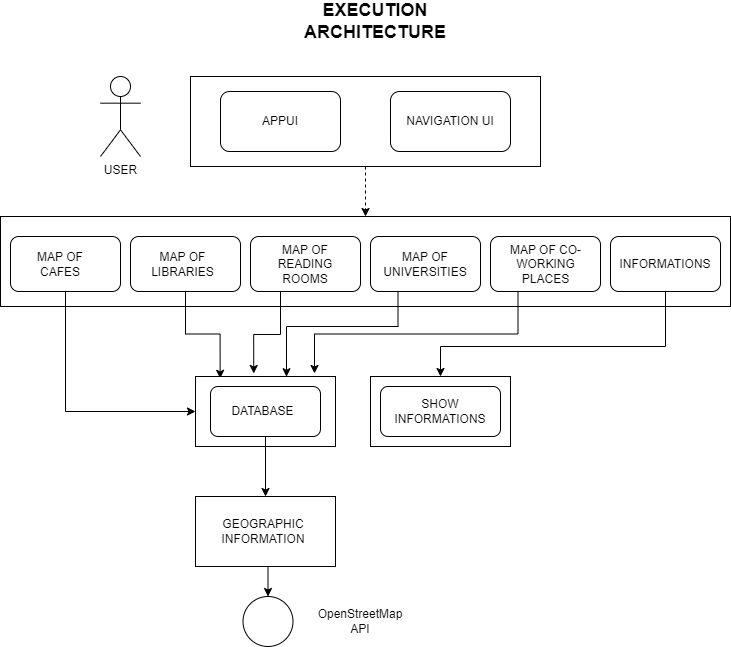

The diagram above was exported from draw.io. Its source (the exported page's mxGraphModel, read from the mxfile embedded in the PNG):
<mxGraphModel dx="1298" dy="724" grid="1" gridSize="10" guides="1" tooltips="1" connect="1" arrows="1" fold="1" page="1" pageScale="1" pageWidth="850" pageHeight="1100" math="0" shadow="0">
  <root>
    <mxCell id="0" />
    <mxCell id="1" parent="0" />
    <mxCell id="pEEZxYgexjr6Nw6ROA4s-1" value="" style="rounded=0;whiteSpace=wrap;html=1;" vertex="1" parent="1">
      <mxGeometry x="230" y="130" width="350" height="90" as="geometry" />
    </mxCell>
    <mxCell id="pEEZxYgexjr6Nw6ROA4s-2" value="" style="rounded=1;whiteSpace=wrap;html=1;" vertex="1" parent="1">
      <mxGeometry x="260" y="145" width="120" height="60" as="geometry" />
    </mxCell>
    <mxCell id="pEEZxYgexjr6Nw6ROA4s-3" value="" style="rounded=1;whiteSpace=wrap;html=1;" vertex="1" parent="1">
      <mxGeometry x="430" y="145" width="120" height="60" as="geometry" />
    </mxCell>
    <mxCell id="pEEZxYgexjr6Nw6ROA4s-4" value="NAVIGATION UI" style="text;html=1;strokeColor=none;fillColor=none;align=center;verticalAlign=middle;whiteSpace=wrap;rounded=0;" vertex="1" parent="1">
      <mxGeometry x="445" y="160" width="90" height="30" as="geometry" />
    </mxCell>
    <mxCell id="pEEZxYgexjr6Nw6ROA4s-5" value="APPUI" style="text;html=1;strokeColor=none;fillColor=none;align=center;verticalAlign=middle;whiteSpace=wrap;rounded=0;" vertex="1" parent="1">
      <mxGeometry x="290" y="160" width="60" height="30" as="geometry" />
    </mxCell>
    <mxCell id="pEEZxYgexjr6Nw6ROA4s-6" value="" style="rounded=0;whiteSpace=wrap;html=1;" vertex="1" parent="1">
      <mxGeometry x="40" y="270" width="730" height="90" as="geometry" />
    </mxCell>
    <mxCell id="pEEZxYgexjr6Nw6ROA4s-49" style="edgeStyle=orthogonalEdgeStyle;rounded=0;orthogonalLoop=1;jettySize=auto;html=1;exitX=0.5;exitY=1;exitDx=0;exitDy=0;entryX=0;entryY=0.5;entryDx=0;entryDy=0;" edge="1" parent="1" source="pEEZxYgexjr6Nw6ROA4s-13" target="pEEZxYgexjr6Nw6ROA4s-26">
      <mxGeometry relative="1" as="geometry" />
    </mxCell>
    <mxCell id="pEEZxYgexjr6Nw6ROA4s-13" value="" style="rounded=1;whiteSpace=wrap;html=1;" vertex="1" parent="1">
      <mxGeometry x="50" y="290" width="110" height="55" as="geometry" />
    </mxCell>
    <mxCell id="pEEZxYgexjr6Nw6ROA4s-50" style="edgeStyle=orthogonalEdgeStyle;rounded=0;orthogonalLoop=1;jettySize=auto;html=1;exitX=0.5;exitY=1;exitDx=0;exitDy=0;entryX=0.176;entryY=0.026;entryDx=0;entryDy=0;entryPerimeter=0;" edge="1" parent="1" source="pEEZxYgexjr6Nw6ROA4s-14" target="pEEZxYgexjr6Nw6ROA4s-26">
      <mxGeometry relative="1" as="geometry" />
    </mxCell>
    <mxCell id="pEEZxYgexjr6Nw6ROA4s-14" value="" style="rounded=1;whiteSpace=wrap;html=1;" vertex="1" parent="1">
      <mxGeometry x="170" y="290" width="110" height="55" as="geometry" />
    </mxCell>
    <mxCell id="pEEZxYgexjr6Nw6ROA4s-54" style="edgeStyle=orthogonalEdgeStyle;rounded=0;orthogonalLoop=1;jettySize=auto;html=1;exitX=0.25;exitY=1;exitDx=0;exitDy=0;entryX=0.65;entryY=0.003;entryDx=0;entryDy=0;entryPerimeter=0;" edge="1" parent="1" source="pEEZxYgexjr6Nw6ROA4s-15" target="pEEZxYgexjr6Nw6ROA4s-26">
      <mxGeometry relative="1" as="geometry">
        <Array as="points">
          <mxPoint x="438" y="380" />
          <mxPoint x="326" y="380" />
        </Array>
      </mxGeometry>
    </mxCell>
    <mxCell id="pEEZxYgexjr6Nw6ROA4s-15" value="" style="rounded=1;whiteSpace=wrap;html=1;" vertex="1" parent="1">
      <mxGeometry x="410" y="290" width="110" height="55" as="geometry" />
    </mxCell>
    <mxCell id="pEEZxYgexjr6Nw6ROA4s-56" style="edgeStyle=orthogonalEdgeStyle;rounded=0;orthogonalLoop=1;jettySize=auto;html=1;exitX=0.5;exitY=1;exitDx=0;exitDy=0;" edge="1" parent="1" source="pEEZxYgexjr6Nw6ROA4s-16" target="pEEZxYgexjr6Nw6ROA4s-28">
      <mxGeometry relative="1" as="geometry">
        <Array as="points">
          <mxPoint x="705" y="400" />
          <mxPoint x="480" y="400" />
        </Array>
      </mxGeometry>
    </mxCell>
    <mxCell id="pEEZxYgexjr6Nw6ROA4s-16" value="" style="rounded=1;whiteSpace=wrap;html=1;" vertex="1" parent="1">
      <mxGeometry x="650" y="290" width="110" height="55" as="geometry" />
    </mxCell>
    <mxCell id="pEEZxYgexjr6Nw6ROA4s-55" style="edgeStyle=orthogonalEdgeStyle;rounded=0;orthogonalLoop=1;jettySize=auto;html=1;exitX=0.25;exitY=1;exitDx=0;exitDy=0;entryX=0.85;entryY=-0.043;entryDx=0;entryDy=0;entryPerimeter=0;" edge="1" parent="1" source="pEEZxYgexjr6Nw6ROA4s-17" target="pEEZxYgexjr6Nw6ROA4s-26">
      <mxGeometry relative="1" as="geometry" />
    </mxCell>
    <mxCell id="pEEZxYgexjr6Nw6ROA4s-17" value="" style="rounded=1;whiteSpace=wrap;html=1;" vertex="1" parent="1">
      <mxGeometry x="530" y="290" width="110" height="55" as="geometry" />
    </mxCell>
    <mxCell id="pEEZxYgexjr6Nw6ROA4s-51" style="edgeStyle=orthogonalEdgeStyle;rounded=0;orthogonalLoop=1;jettySize=auto;html=1;exitX=0.5;exitY=1;exitDx=0;exitDy=0;entryX=0.416;entryY=-0.043;entryDx=0;entryDy=0;entryPerimeter=0;" edge="1" parent="1" source="pEEZxYgexjr6Nw6ROA4s-18" target="pEEZxYgexjr6Nw6ROA4s-26">
      <mxGeometry relative="1" as="geometry">
        <Array as="points">
          <mxPoint x="320" y="345" />
          <mxPoint x="320" y="388" />
          <mxPoint x="293" y="388" />
        </Array>
      </mxGeometry>
    </mxCell>
    <mxCell id="pEEZxYgexjr6Nw6ROA4s-18" value="" style="rounded=1;whiteSpace=wrap;html=1;" vertex="1" parent="1">
      <mxGeometry x="290" y="290" width="110" height="55" as="geometry" />
    </mxCell>
    <mxCell id="pEEZxYgexjr6Nw6ROA4s-19" value="INFORMATIONS" style="text;html=1;strokeColor=none;fillColor=none;align=center;verticalAlign=middle;whiteSpace=wrap;rounded=0;" vertex="1" parent="1">
      <mxGeometry x="675" y="302.5" width="60" height="30" as="geometry" />
    </mxCell>
    <mxCell id="pEEZxYgexjr6Nw6ROA4s-20" value="MAP OF CO-WORKING PLACES" style="text;html=1;strokeColor=none;fillColor=none;align=center;verticalAlign=middle;whiteSpace=wrap;rounded=0;" vertex="1" parent="1">
      <mxGeometry x="547.5" y="302.5" width="75" height="30" as="geometry" />
    </mxCell>
    <mxCell id="pEEZxYgexjr6Nw6ROA4s-22" value="MAP OF READING ROOMS" style="text;html=1;strokeColor=none;fillColor=none;align=center;verticalAlign=middle;whiteSpace=wrap;rounded=0;" vertex="1" parent="1">
      <mxGeometry x="315" y="302.5" width="60" height="30" as="geometry" />
    </mxCell>
    <mxCell id="pEEZxYgexjr6Nw6ROA4s-23" value="MAP OF LIBRARIES" style="text;html=1;strokeColor=none;fillColor=none;align=center;verticalAlign=middle;whiteSpace=wrap;rounded=0;" vertex="1" parent="1">
      <mxGeometry x="195" y="302.5" width="55" height="30" as="geometry" />
    </mxCell>
    <mxCell id="pEEZxYgexjr6Nw6ROA4s-24" value="MAP OF CAFES" style="text;html=1;strokeColor=none;fillColor=none;align=center;verticalAlign=middle;whiteSpace=wrap;rounded=0;" vertex="1" parent="1">
      <mxGeometry x="70" y="302.5" width="60" height="30" as="geometry" />
    </mxCell>
    <mxCell id="pEEZxYgexjr6Nw6ROA4s-25" value="MAP OF UNIVERSITIES" style="text;html=1;strokeColor=none;fillColor=none;align=center;verticalAlign=middle;whiteSpace=wrap;rounded=0;" vertex="1" parent="1">
      <mxGeometry x="435" y="302.5" width="60" height="30" as="geometry" />
    </mxCell>
    <mxCell id="pEEZxYgexjr6Nw6ROA4s-26" value="" style="rounded=0;whiteSpace=wrap;html=1;" vertex="1" parent="1">
      <mxGeometry x="235" y="430" width="140" height="70" as="geometry" />
    </mxCell>
    <mxCell id="pEEZxYgexjr6Nw6ROA4s-28" value="" style="rounded=0;whiteSpace=wrap;html=1;" vertex="1" parent="1">
      <mxGeometry x="410" y="430" width="140" height="70" as="geometry" />
    </mxCell>
    <mxCell id="pEEZxYgexjr6Nw6ROA4s-58" style="edgeStyle=orthogonalEdgeStyle;rounded=0;orthogonalLoop=1;jettySize=auto;html=1;exitX=0.5;exitY=1;exitDx=0;exitDy=0;entryX=0.5;entryY=0;entryDx=0;entryDy=0;" edge="1" parent="1" source="pEEZxYgexjr6Nw6ROA4s-30" target="pEEZxYgexjr6Nw6ROA4s-35">
      <mxGeometry relative="1" as="geometry" />
    </mxCell>
    <mxCell id="pEEZxYgexjr6Nw6ROA4s-30" value="" style="rounded=1;whiteSpace=wrap;html=1;" vertex="1" parent="1">
      <mxGeometry x="250" y="440" width="110" height="50" as="geometry" />
    </mxCell>
    <mxCell id="pEEZxYgexjr6Nw6ROA4s-31" value="" style="rounded=1;whiteSpace=wrap;html=1;" vertex="1" parent="1">
      <mxGeometry x="420" y="440" width="120" height="50" as="geometry" />
    </mxCell>
    <mxCell id="pEEZxYgexjr6Nw6ROA4s-32" value="DATABASE" style="text;html=1;strokeColor=none;fillColor=none;align=center;verticalAlign=middle;whiteSpace=wrap;rounded=0;" vertex="1" parent="1">
      <mxGeometry x="275" y="450" width="55" height="30" as="geometry" />
    </mxCell>
    <mxCell id="pEEZxYgexjr6Nw6ROA4s-33" value="SHOW INFORMATIONS" style="text;html=1;strokeColor=none;fillColor=none;align=center;verticalAlign=middle;whiteSpace=wrap;rounded=0;" vertex="1" parent="1">
      <mxGeometry x="450" y="450" width="60" height="30" as="geometry" />
    </mxCell>
    <mxCell id="pEEZxYgexjr6Nw6ROA4s-59" style="edgeStyle=orthogonalEdgeStyle;rounded=0;orthogonalLoop=1;jettySize=auto;html=1;exitX=0.5;exitY=1;exitDx=0;exitDy=0;entryX=0.5;entryY=0;entryDx=0;entryDy=0;" edge="1" parent="1" source="pEEZxYgexjr6Nw6ROA4s-35" target="pEEZxYgexjr6Nw6ROA4s-37">
      <mxGeometry relative="1" as="geometry" />
    </mxCell>
    <mxCell id="pEEZxYgexjr6Nw6ROA4s-35" value="" style="rounded=0;whiteSpace=wrap;html=1;" vertex="1" parent="1">
      <mxGeometry x="235" y="550" width="140" height="70" as="geometry" />
    </mxCell>
    <mxCell id="pEEZxYgexjr6Nw6ROA4s-36" value="GEOGRAPHIC INFORMATION" style="text;html=1;strokeColor=none;fillColor=none;align=center;verticalAlign=middle;whiteSpace=wrap;rounded=0;" vertex="1" parent="1">
      <mxGeometry x="272.5" y="570" width="60" height="30" as="geometry" />
    </mxCell>
    <mxCell id="pEEZxYgexjr6Nw6ROA4s-37" value="" style="ellipse;whiteSpace=wrap;html=1;aspect=fixed;" vertex="1" parent="1">
      <mxGeometry x="282.5" y="650" width="50" height="50" as="geometry" />
    </mxCell>
    <mxCell id="pEEZxYgexjr6Nw6ROA4s-38" value="OpenStreetMap API" style="text;html=1;strokeColor=none;fillColor=none;align=center;verticalAlign=middle;whiteSpace=wrap;rounded=0;" vertex="1" parent="1">
      <mxGeometry x="350" y="660" width="100" height="30" as="geometry" />
    </mxCell>
    <mxCell id="pEEZxYgexjr6Nw6ROA4s-39" value="USER" style="shape=umlActor;verticalLabelPosition=bottom;verticalAlign=top;html=1;outlineConnect=0;" vertex="1" parent="1">
      <mxGeometry x="140" y="130" width="40" height="80" as="geometry" />
    </mxCell>
    <mxCell id="pEEZxYgexjr6Nw6ROA4s-61" value="" style="html=1;labelBackgroundColor=#ffffff;startArrow=none;startFill=0;startSize=6;endArrow=classic;endFill=1;endSize=6;jettySize=auto;orthogonalLoop=1;strokeWidth=1;dashed=1;fontSize=14;rounded=0;exitX=0.5;exitY=1;exitDx=0;exitDy=0;entryX=0.5;entryY=0;entryDx=0;entryDy=0;" edge="1" parent="1" source="pEEZxYgexjr6Nw6ROA4s-1" target="pEEZxYgexjr6Nw6ROA4s-6">
      <mxGeometry width="60" height="60" relative="1" as="geometry">
        <mxPoint x="350" y="330" as="sourcePoint" />
        <mxPoint x="410" y="270" as="targetPoint" />
      </mxGeometry>
    </mxCell>
    <mxCell id="pEEZxYgexjr6Nw6ROA4s-62" value="&lt;font style=&quot;font-size: 18px;&quot;&gt;&lt;b&gt;EXECUTION ARCHITECTURE&lt;/b&gt;&lt;/font&gt;" style="text;html=1;strokeColor=none;fillColor=none;align=center;verticalAlign=middle;whiteSpace=wrap;rounded=0;" vertex="1" parent="1">
      <mxGeometry x="380" y="60" width="70" height="30" as="geometry" />
    </mxCell>
  </root>
</mxGraphModel>